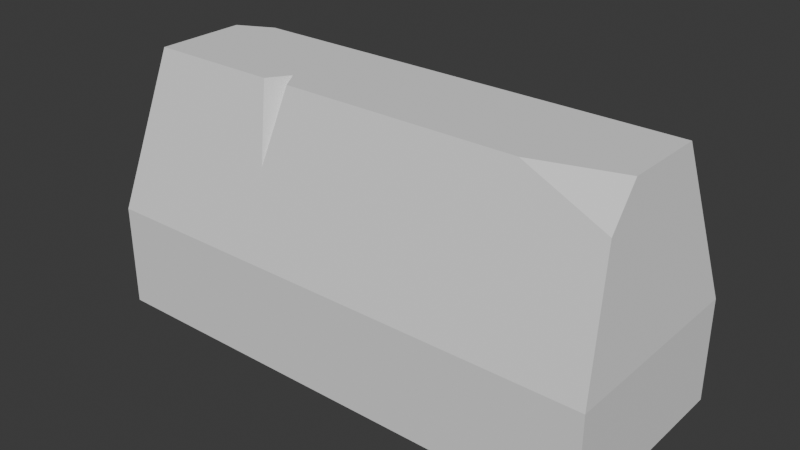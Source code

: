 # Source: walls.blend  (saved by Blender 5.0.119; exported with 4.5.12 LTS)
import bpy
from mathutils import Matrix  # noqa: F401  (used for matrix-valued properties, if any)

bpy.ops.wm.read_factory_settings(use_empty=True)
scene = bpy.context.scene
scene.name = 'Scene'

# ---- collections
col_collection = bpy.data.collections.new('Collection'); scene.collection.children.link(col_collection)

# ---- world
world_world = bpy.data.worlds.new('World'); scene.world = world_world
world_world.use_nodes = True; world_world.node_tree.nodes.clear()
_N = world_world.node_tree.nodes; _L = world_world.node_tree.links
n0 = _N.new('ShaderNodeOutputWorld'); n0.name = 'World Output'; n0.location = (200, 100)
n1 = _N.new('ShaderNodeBackground'); n1.name = 'Background'; n1.location = (-200, 100)
n1.inputs[0].default_value = (0.05088, 0.05088, 0.05088, 1.0)
_L.new(n1.outputs[0], n0.inputs[0])
n0.is_active_output = True
world_world.color = (0.05088, 0.05088, 0.05088)
world_world.sun_shadow_jitter_overblur = 0.0

# ---- meshes
me_cube_001 = bpy.data.meshes.new('Cube.001')
me_cube_001.from_pydata([(-0.5, -0.2016, 0.2), (-0.4672, -0.1052, 0.5), (-0.5, 0.2016, 0.2), (-0.1558, -0.1052, 0.5), (0.5, -0.2016, 0.2), (-0.4869, 0.1632, 0.3194), (0.5, 0.2016, 0.2), (0.4672, 0.1052, 0.5), (-0.5, -0.2016, 0.0), (-0.5, 0.2016, 0.0), (0.5, -0.2016, 0.0), (0.5, 0.2016, 0.0), (0.306, -0.1052, 0.5), (0.4672, -0.05648, 0.5), (0.4743, -0.1259, 0.4354), (-0.3976, 0.1052, 0.5), (-0.4672, 0.0707, 0.5), (-0.209, -0.1052, 0.5), (-0.1814, -0.06465, 0.5), (-0.1789, -0.1503, 0.3597), (-0.1824, -0.08338, 0.4738)], [], [(0, 1, 16, 5, 2), (2, 5, 15, 7, 6), (6, 7, 13, 14, 4), (4, 14, 12, 3, 19, 17, 1, 0), (2, 6, 11, 9), (7, 15, 16, 1, 17, 18, 3, 12, 13), (9, 11, 10, 8), (0, 2, 9, 8), (6, 4, 10, 11), (4, 0, 8, 10), (13, 12, 14), (19, 3, 20), (5, 16, 15), (3, 18, 20), (18, 17, 20), (17, 19, 20)])
_uv = me_cube_001.uv_layers.new(name='UVMap')
_uv.uv.foreach_set('vector', [0.375, 0.0, 0.625, 0.0, 0.625, 0.209, 0.4745, 0.25, 0.375, 0.25, 0.375, 0.25, 0.4745, 0.25, 0.625, 0.2686, 0.625, 0.5, 0.375, 0.5, 0.375, 0.5, 0.625, 0.5, 0.625, 0.6921, 0.5712, 0.75, 0.375, 0.75, 0.375, 0.75, 0.5712, 0.75, 0.625, 0.7931, 0.625, 0.9167, 0.5081, 0.9214, 0.625, 0.9309, 0.625, 1.0, 0.375, 1.0, 0.375, 0.25, 0.375, 0.5, 0.375, 0.5, 0.375, 0.25, 0.625, 0.5, 0.8564, 0.5, 0.875, 0.541, 0.875, 0.75, 0.8059, 0.75, 0.7985, 0.7018, 0.7917, 0.75, 0.6681, 0.75, 0.625, 0.6921, 0.125, 0.5, 0.375, 0.5, 0.375, 0.75, 0.125, 0.75, 0.375, 0.0, 0.375, 0.25, 0.375, 0.25, 0.375, 0.0, 0.375, 0.5, 0.375, 0.75, 0.375, 0.75, 0.375, 0.5, 0.375, 0.75, 0.375, 1.0, 0.375, 1.0, 0.375, 0.75, 0.625, 0.6921, 0.6681, 0.75, 0.5712, 0.75, 0.5081, 0.9214, 0.625, 0.9167, 0.5081, 0.9214, 0.4745, 0.25, 0.875, 0.541, 0.625, 0.2686, 0.7917, 0.75, 0.7985, 0.7018, 0.7917, 0.75, 0.7985, 0.7018, 0.8059, 0.75, 0.7985, 0.7018, 0.625, 0.9309, 0.5081, 0.9214, 0.625, 0.9309])
me_cube_001.update()

# ---- objects
ob_cube = bpy.data.objects.new('Cube', me_cube_001)

# ---- transforms, parenting, visibility, modifiers, constraints
ob_cube.location = (0.0, 0.0, 0.0)

# ---- collection membership
col_collection.objects.link(ob_cube)

# ---- scene / render settings (as saved in the file)
scene.frame_start = 1; scene.frame_end = 250; scene.frame_set(23)
scene.render.engine = 'BLENDER_EEVEE_NEXT'
scene.render.bake_bias = 0.0
scene.render.bake_samples = 0
scene.cycles.sampling_pattern = 'TABULATED_SOBOL'
scene.eevee.use_volume_custom_range = False
bpy.context.view_layer.update()

# ---- added for rendering (the .blend has no active camera and no usable light): camera, sun
cam_auto = bpy.data.cameras.new('AutoCamera')
cam_auto.lens = 50.0
cam_auto.sensor_width = 36.0
cam_auto.clip_end = 1000.0
ob_auto_camera = bpy.data.objects.new('AutoCamera', cam_auto)
scene.collection.objects.link(ob_auto_camera)
ob_auto_camera.location = (1.09965, -1.31957, 1.12972)
ob_auto_camera.rotation_euler = (1.09748, -7.21219e-08, 0.694738)
scene.camera = ob_auto_camera
light_auto_sun = bpy.data.lights.new('AutoSun', 'SUN')
light_auto_sun.energy = 3.0
light_auto_sun.angle = 0.0523599
ob_auto_sun = bpy.data.objects.new('AutoSun', light_auto_sun)
scene.collection.objects.link(ob_auto_sun)
ob_auto_sun.rotation_euler = (0.872665, 0.174533, 0.523599)
bpy.context.view_layer.update()
